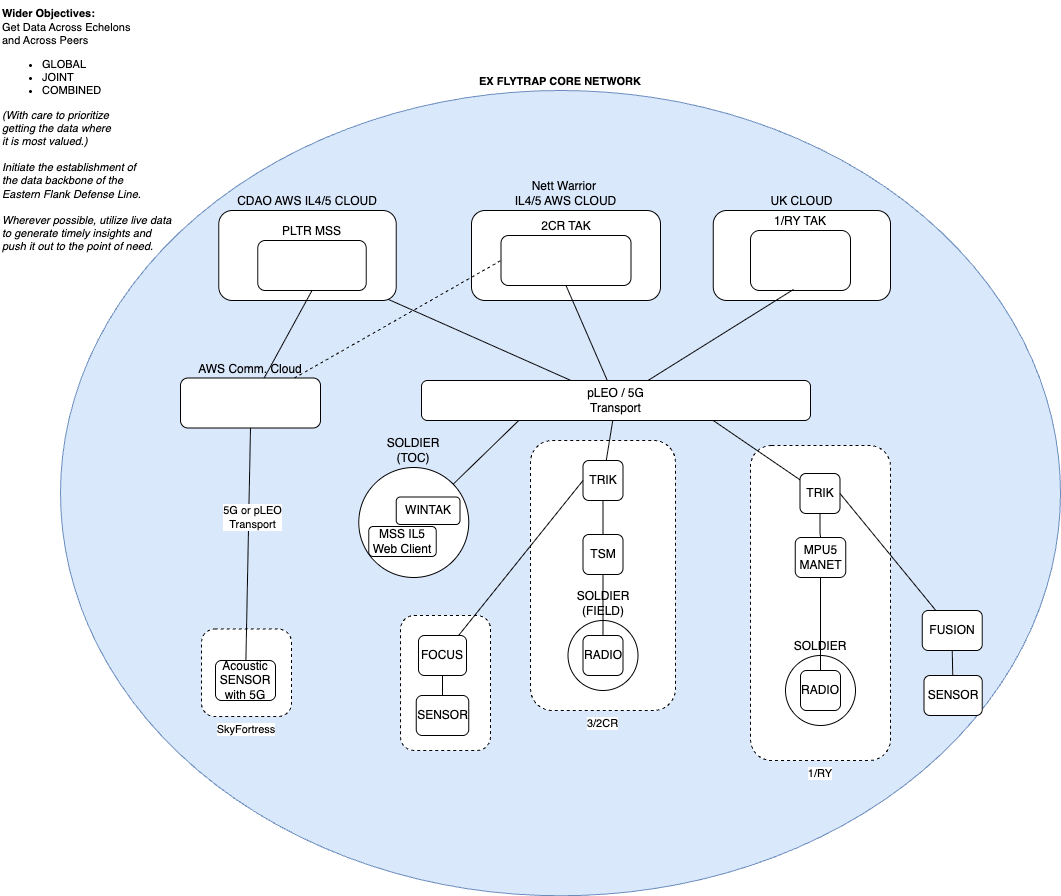

The diagram above was exported from draw.io. Its source (the exported page's mxGraphModel, read from the mxfile embedded in the PNG):
<mxGraphModel dx="1852" dy="1739" grid="1" gridSize="10" guides="1" tooltips="1" connect="1" arrows="1" fold="1" page="1" pageScale="1" pageWidth="850" pageHeight="1100" math="0" shadow="0">
  <root>
    <mxCell id="0" />
    <mxCell id="1" parent="0" />
    <mxCell id="jyh1h8HAa2u7fzU4bVlv-113" value="&lt;div&gt;&lt;b&gt;Wider Objectives:&lt;/b&gt;&lt;/div&gt;&lt;div&gt;Get Data Across Echelons&amp;nbsp;&lt;/div&gt;&lt;div&gt;and Across Peers&lt;/div&gt;&lt;ul&gt;&lt;li&gt;GLOBAL&lt;/li&gt;&lt;li&gt;JOINT&lt;/li&gt;&lt;li&gt;COMBINED&lt;/li&gt;&lt;/ul&gt;&lt;div&gt;&lt;i&gt;(With care to prioritize&amp;nbsp;&lt;/i&gt;&lt;/div&gt;&lt;div&gt;&lt;i&gt;getting the data where&amp;nbsp;&lt;/i&gt;&lt;/div&gt;&lt;div&gt;&lt;i&gt;it is most valued.)&lt;/i&gt;&lt;/div&gt;&lt;div&gt;&lt;i&gt;&lt;br&gt;&lt;/i&gt;&lt;/div&gt;&lt;div&gt;&lt;i&gt;Initiate the establishment of&lt;/i&gt;&lt;/div&gt;&lt;div&gt;&lt;i&gt;the data backbone of the&lt;/i&gt;&lt;/div&gt;&lt;div&gt;&lt;i&gt;Eastern Flank Defense Line.&lt;/i&gt;&lt;/div&gt;&lt;div&gt;&lt;i&gt;&lt;br&gt;&lt;/i&gt;&lt;/div&gt;&lt;div&gt;&lt;i&gt;Wherever possible, utilize live data&lt;/i&gt;&lt;/div&gt;&lt;div&gt;&lt;i&gt;to generate timely insights and&lt;/i&gt;&lt;/div&gt;&lt;div&gt;&lt;i&gt;push it out to the point of need.&lt;/i&gt;&lt;/div&gt;" style="text;html=1;align=left;verticalAlign=middle;resizable=0;points=[];autosize=1;strokeColor=none;fillColor=none;fontFamily=Helvetica;fontSize=11;fontColor=default;labelBackgroundColor=default;" vertex="1" parent="1">
      <mxGeometry x="-190" y="-310" width="190" height="260" as="geometry" />
    </mxCell>
    <mxCell id="jyh1h8HAa2u7fzU4bVlv-119" value="&lt;b&gt;EX FLYTRAP CORE NETWORK&lt;/b&gt;" style="ellipse;whiteSpace=wrap;html=1;fontFamily=Helvetica;fontSize=11;labelBackgroundColor=default;fillColor=#dae8fc;strokeColor=#6c8ebf;labelPosition=center;verticalLabelPosition=top;align=center;verticalAlign=bottom;" vertex="1" parent="1">
      <mxGeometry x="-130" y="-220" width="1000" height="805.25" as="geometry" />
    </mxCell>
    <mxCell id="jyh1h8HAa2u7fzU4bVlv-78" value="1/RY" style="rounded=1;whiteSpace=wrap;html=1;fontFamily=Helvetica;fontSize=11;fontColor=default;labelBackgroundColor=default;dashed=1;labelPosition=center;verticalLabelPosition=bottom;align=center;verticalAlign=top;" vertex="1" parent="1">
      <mxGeometry x="560" y="135" width="140" height="315" as="geometry" />
    </mxCell>
    <mxCell id="jyh1h8HAa2u7fzU4bVlv-77" value="" style="rounded=1;whiteSpace=wrap;html=1;fontFamily=Helvetica;fontSize=11;fontColor=default;labelBackgroundColor=default;dashed=1;labelPosition=center;verticalLabelPosition=bottom;align=center;verticalAlign=top;" vertex="1" parent="1">
      <mxGeometry x="210" y="305" width="90" height="135" as="geometry" />
    </mxCell>
    <mxCell id="jyh1h8HAa2u7fzU4bVlv-75" value="3/2CR" style="rounded=1;whiteSpace=wrap;html=1;fontFamily=Helvetica;fontSize=11;fontColor=default;labelBackgroundColor=default;dashed=1;labelPosition=center;verticalLabelPosition=bottom;align=center;verticalAlign=top;" vertex="1" parent="1">
      <mxGeometry x="340" y="130" width="145" height="270" as="geometry" />
    </mxCell>
    <mxCell id="jyh1h8HAa2u7fzU4bVlv-12" value="Nett Warrior&amp;nbsp;&lt;div&gt;IL4/5 AWS CLOUD&lt;/div&gt;" style="rounded=1;whiteSpace=wrap;html=1;labelPosition=center;verticalLabelPosition=top;align=center;verticalAlign=bottom;" vertex="1" parent="1">
      <mxGeometry x="281" y="-100" width="189" height="90" as="geometry" />
    </mxCell>
    <mxCell id="jyh1h8HAa2u7fzU4bVlv-13" value="2CR TAK" style="rounded=1;whiteSpace=wrap;html=1;labelPosition=center;verticalLabelPosition=top;align=center;verticalAlign=bottom;" vertex="1" parent="1">
      <mxGeometry x="310.5" y="-75" width="130" height="50" as="geometry" />
    </mxCell>
    <mxCell id="jyh1h8HAa2u7fzU4bVlv-16" value="UK CLOUD" style="rounded=1;whiteSpace=wrap;html=1;labelPosition=center;verticalLabelPosition=top;align=center;verticalAlign=bottom;" vertex="1" parent="1">
      <mxGeometry x="522.75" y="-100" width="177.25" height="90" as="geometry" />
    </mxCell>
    <mxCell id="jyh1h8HAa2u7fzU4bVlv-17" value="1/RY TAK" style="rounded=1;whiteSpace=wrap;html=1;labelPosition=center;verticalLabelPosition=top;align=center;verticalAlign=bottom;" vertex="1" parent="1">
      <mxGeometry x="560" y="-80" width="100" height="60" as="geometry" />
    </mxCell>
    <mxCell id="jyh1h8HAa2u7fzU4bVlv-19" value="SOLDIER&lt;div&gt;(FIELD)&lt;/div&gt;" style="ellipse;whiteSpace=wrap;html=1;aspect=fixed;labelPosition=center;verticalLabelPosition=top;align=center;verticalAlign=bottom;" vertex="1" parent="1">
      <mxGeometry x="377.5" y="310" width="70" height="70" as="geometry" />
    </mxCell>
    <mxCell id="jyh1h8HAa2u7fzU4bVlv-20" style="rounded=0;orthogonalLoop=1;jettySize=auto;html=1;endArrow=none;startFill=0;" edge="1" parent="1" source="jyh1h8HAa2u7fzU4bVlv-22" target="jyh1h8HAa2u7fzU4bVlv-23">
      <mxGeometry relative="1" as="geometry" />
    </mxCell>
    <mxCell id="jyh1h8HAa2u7fzU4bVlv-21" value="" style="rounded=0;orthogonalLoop=1;jettySize=auto;html=1;endArrow=none;startFill=0;" edge="1" parent="1" source="jyh1h8HAa2u7fzU4bVlv-22" target="jyh1h8HAa2u7fzU4bVlv-28">
      <mxGeometry relative="1" as="geometry" />
    </mxCell>
    <mxCell id="jyh1h8HAa2u7fzU4bVlv-22" value="TRIK" style="rounded=1;whiteSpace=wrap;html=1;" vertex="1" parent="1">
      <mxGeometry x="392.5" y="150" width="40" height="40" as="geometry" />
    </mxCell>
    <mxCell id="jyh1h8HAa2u7fzU4bVlv-23" value="TSM" style="rounded=1;whiteSpace=wrap;html=1;" vertex="1" parent="1">
      <mxGeometry x="392.5" y="224" width="40" height="40" as="geometry" />
    </mxCell>
    <mxCell id="jyh1h8HAa2u7fzU4bVlv-24" style="rounded=0;orthogonalLoop=1;jettySize=auto;html=1;entryX=0.5;entryY=1;entryDx=0;entryDy=0;endArrow=none;startFill=0;" edge="1" parent="1" source="jyh1h8HAa2u7fzU4bVlv-27" target="jyh1h8HAa2u7fzU4bVlv-23">
      <mxGeometry relative="1" as="geometry" />
    </mxCell>
    <mxCell id="jyh1h8HAa2u7fzU4bVlv-27" value="RADIO" style="rounded=1;whiteSpace=wrap;html=1;" vertex="1" parent="1">
      <mxGeometry x="392.5" y="325" width="40" height="40" as="geometry" />
    </mxCell>
    <mxCell id="jyh1h8HAa2u7fzU4bVlv-114" style="edgeStyle=none;shape=connector;rounded=0;orthogonalLoop=1;jettySize=auto;html=1;entryX=0.5;entryY=1;entryDx=0;entryDy=0;strokeColor=default;align=center;verticalAlign=middle;fontFamily=Helvetica;fontSize=11;fontColor=default;labelBackgroundColor=default;startFill=0;endArrow=none;" edge="1" parent="1" source="jyh1h8HAa2u7fzU4bVlv-28" target="jyh1h8HAa2u7fzU4bVlv-13">
      <mxGeometry relative="1" as="geometry" />
    </mxCell>
    <mxCell id="jyh1h8HAa2u7fzU4bVlv-116" style="edgeStyle=none;shape=connector;rounded=0;orthogonalLoop=1;jettySize=auto;html=1;strokeColor=default;align=center;verticalAlign=middle;fontFamily=Helvetica;fontSize=11;fontColor=default;labelBackgroundColor=default;startFill=0;endArrow=none;" edge="1" parent="1" source="jyh1h8HAa2u7fzU4bVlv-28" target="jyh1h8HAa2u7fzU4bVlv-80">
      <mxGeometry relative="1" as="geometry" />
    </mxCell>
    <mxCell id="jyh1h8HAa2u7fzU4bVlv-28" value="pLEO / 5G&lt;div&gt;Transport&lt;/div&gt;" style="rounded=1;whiteSpace=wrap;html=1;" vertex="1" parent="1">
      <mxGeometry x="231" y="70" width="389" height="40" as="geometry" />
    </mxCell>
    <mxCell id="jyh1h8HAa2u7fzU4bVlv-30" value="SOLDIER" style="ellipse;whiteSpace=wrap;html=1;aspect=fixed;labelPosition=center;verticalLabelPosition=top;align=center;verticalAlign=bottom;" vertex="1" parent="1">
      <mxGeometry x="595" y="345" width="70" height="70" as="geometry" />
    </mxCell>
    <mxCell id="jyh1h8HAa2u7fzU4bVlv-31" style="edgeStyle=orthogonalEdgeStyle;rounded=0;orthogonalLoop=1;jettySize=auto;html=1;endArrow=none;startFill=0;" edge="1" parent="1" source="jyh1h8HAa2u7fzU4bVlv-33" target="jyh1h8HAa2u7fzU4bVlv-34">
      <mxGeometry relative="1" as="geometry" />
    </mxCell>
    <mxCell id="jyh1h8HAa2u7fzU4bVlv-109" style="edgeStyle=none;shape=connector;rounded=0;orthogonalLoop=1;jettySize=auto;html=1;entryX=0.75;entryY=1;entryDx=0;entryDy=0;strokeColor=default;align=center;verticalAlign=middle;fontFamily=Helvetica;fontSize=11;fontColor=default;labelBackgroundColor=default;startFill=0;endArrow=none;" edge="1" parent="1" source="jyh1h8HAa2u7fzU4bVlv-33" target="jyh1h8HAa2u7fzU4bVlv-28">
      <mxGeometry relative="1" as="geometry" />
    </mxCell>
    <mxCell id="jyh1h8HAa2u7fzU4bVlv-33" value="TRIK" style="rounded=1;whiteSpace=wrap;html=1;" vertex="1" parent="1">
      <mxGeometry x="609.5" y="163" width="40" height="40" as="geometry" />
    </mxCell>
    <mxCell id="jyh1h8HAa2u7fzU4bVlv-34" value="MPU5&lt;div&gt;MANET&lt;/div&gt;" style="rounded=1;whiteSpace=wrap;html=1;" vertex="1" parent="1">
      <mxGeometry x="604.75" y="227" width="50.5" height="40" as="geometry" />
    </mxCell>
    <mxCell id="jyh1h8HAa2u7fzU4bVlv-35" style="edgeStyle=orthogonalEdgeStyle;rounded=0;orthogonalLoop=1;jettySize=auto;html=1;entryX=0.5;entryY=1;entryDx=0;entryDy=0;endArrow=none;startFill=0;" edge="1" parent="1" source="jyh1h8HAa2u7fzU4bVlv-38" target="jyh1h8HAa2u7fzU4bVlv-34">
      <mxGeometry relative="1" as="geometry" />
    </mxCell>
    <mxCell id="jyh1h8HAa2u7fzU4bVlv-38" value="RADIO" style="rounded=1;whiteSpace=wrap;html=1;" vertex="1" parent="1">
      <mxGeometry x="610" y="360" width="40" height="40" as="geometry" />
    </mxCell>
    <mxCell id="jyh1h8HAa2u7fzU4bVlv-50" style="rounded=0;orthogonalLoop=1;jettySize=auto;html=1;entryX=1;entryY=0.5;entryDx=0;entryDy=0;endArrow=none;startFill=0;" edge="1" parent="1" source="jyh1h8HAa2u7fzU4bVlv-45" target="jyh1h8HAa2u7fzU4bVlv-33">
      <mxGeometry relative="1" as="geometry" />
    </mxCell>
    <mxCell id="jyh1h8HAa2u7fzU4bVlv-45" value="FUSION" style="rounded=1;whiteSpace=wrap;html=1;" vertex="1" parent="1">
      <mxGeometry x="731.75" y="300" width="60" height="40" as="geometry" />
    </mxCell>
    <mxCell id="jyh1h8HAa2u7fzU4bVlv-46" style="rounded=0;orthogonalLoop=1;jettySize=auto;html=1;entryX=0.5;entryY=1;entryDx=0;entryDy=0;endArrow=none;startFill=0;" edge="1" parent="1" source="jyh1h8HAa2u7fzU4bVlv-47" target="jyh1h8HAa2u7fzU4bVlv-45">
      <mxGeometry relative="1" as="geometry">
        <mxPoint x="782.5" y="435" as="sourcePoint" />
      </mxGeometry>
    </mxCell>
    <mxCell id="jyh1h8HAa2u7fzU4bVlv-47" value="SENSOR" style="rounded=1;whiteSpace=wrap;html=1;" vertex="1" parent="1">
      <mxGeometry x="733.5" y="365" width="58.25" height="40" as="geometry" />
    </mxCell>
    <mxCell id="jyh1h8HAa2u7fzU4bVlv-107" style="edgeStyle=none;shape=connector;rounded=0;orthogonalLoop=1;jettySize=auto;html=1;entryX=0;entryY=0.5;entryDx=0;entryDy=0;strokeColor=default;align=center;verticalAlign=middle;fontFamily=Helvetica;fontSize=11;fontColor=default;labelBackgroundColor=default;startFill=0;endArrow=none;" edge="1" parent="1" source="jyh1h8HAa2u7fzU4bVlv-56" target="jyh1h8HAa2u7fzU4bVlv-22">
      <mxGeometry relative="1" as="geometry" />
    </mxCell>
    <mxCell id="jyh1h8HAa2u7fzU4bVlv-56" value="FOCUS" style="rounded=1;whiteSpace=wrap;html=1;" vertex="1" parent="1">
      <mxGeometry x="228" y="325" width="48" height="40" as="geometry" />
    </mxCell>
    <mxCell id="jyh1h8HAa2u7fzU4bVlv-58" value="SENSOR" style="rounded=1;whiteSpace=wrap;html=1;" vertex="1" parent="1">
      <mxGeometry x="225.75" y="385" width="52.5" height="40" as="geometry" />
    </mxCell>
    <mxCell id="jyh1h8HAa2u7fzU4bVlv-59" value="" style="rounded=0;orthogonalLoop=1;jettySize=auto;html=1;entryX=0.5;entryY=1;entryDx=0;entryDy=0;endArrow=none;startFill=0;" edge="1" parent="1" source="jyh1h8HAa2u7fzU4bVlv-58" target="jyh1h8HAa2u7fzU4bVlv-56">
      <mxGeometry relative="1" as="geometry">
        <mxPoint x="237" y="335" as="sourcePoint" />
        <mxPoint x="252" y="395" as="targetPoint" />
      </mxGeometry>
    </mxCell>
    <mxCell id="jyh1h8HAa2u7fzU4bVlv-79" value="CDAO AWS IL4/5 CLOUD" style="rounded=1;whiteSpace=wrap;html=1;labelPosition=center;verticalLabelPosition=top;align=center;verticalAlign=bottom;" vertex="1" parent="1">
      <mxGeometry x="28.25" y="-100" width="177.5" height="90" as="geometry" />
    </mxCell>
    <mxCell id="jyh1h8HAa2u7fzU4bVlv-80" value="PLTR MSS" style="rounded=1;whiteSpace=wrap;html=1;labelPosition=center;verticalLabelPosition=top;align=center;verticalAlign=bottom;" vertex="1" parent="1">
      <mxGeometry x="67.25" y="-70" width="108.5" height="50" as="geometry" />
    </mxCell>
    <mxCell id="jyh1h8HAa2u7fzU4bVlv-117" style="edgeStyle=none;shape=connector;rounded=0;orthogonalLoop=1;jettySize=auto;html=1;entryX=0.5;entryY=1;entryDx=0;entryDy=0;strokeColor=default;align=center;verticalAlign=middle;fontFamily=Helvetica;fontSize=11;fontColor=default;labelBackgroundColor=default;startFill=0;endArrow=none;" edge="1" parent="1" source="jyh1h8HAa2u7fzU4bVlv-82" target="jyh1h8HAa2u7fzU4bVlv-80">
      <mxGeometry relative="1" as="geometry" />
    </mxCell>
    <mxCell id="jyh1h8HAa2u7fzU4bVlv-118" style="edgeStyle=none;shape=connector;rounded=0;orthogonalLoop=1;jettySize=auto;html=1;entryX=0;entryY=0.5;entryDx=0;entryDy=0;strokeColor=default;align=center;verticalAlign=middle;fontFamily=Helvetica;fontSize=11;fontColor=default;labelBackgroundColor=default;startFill=0;endArrow=none;dashed=1;" edge="1" parent="1" source="jyh1h8HAa2u7fzU4bVlv-82" target="jyh1h8HAa2u7fzU4bVlv-13">
      <mxGeometry relative="1" as="geometry" />
    </mxCell>
    <mxCell id="jyh1h8HAa2u7fzU4bVlv-82" value="AWS Comm. Cloud" style="rounded=1;whiteSpace=wrap;html=1;labelPosition=center;verticalLabelPosition=top;align=center;verticalAlign=bottom;" vertex="1" parent="1">
      <mxGeometry x="-10" y="67.5" width="140" height="50" as="geometry" />
    </mxCell>
    <mxCell id="jyh1h8HAa2u7fzU4bVlv-83" value="SkyFortress" style="rounded=1;whiteSpace=wrap;html=1;fontFamily=Helvetica;fontSize=11;fontColor=default;labelBackgroundColor=default;dashed=1;labelPosition=center;verticalLabelPosition=bottom;align=center;verticalAlign=top;" vertex="1" parent="1">
      <mxGeometry x="11" y="318.5" width="90" height="87.5" as="geometry" />
    </mxCell>
    <mxCell id="jyh1h8HAa2u7fzU4bVlv-101" style="edgeStyle=none;shape=connector;rounded=0;orthogonalLoop=1;jettySize=auto;html=1;entryX=0.5;entryY=1;entryDx=0;entryDy=0;strokeColor=default;align=center;verticalAlign=middle;fontFamily=Helvetica;fontSize=11;fontColor=default;labelBackgroundColor=default;startFill=0;endArrow=none;" edge="1" parent="1" source="jyh1h8HAa2u7fzU4bVlv-84" target="jyh1h8HAa2u7fzU4bVlv-82">
      <mxGeometry relative="1" as="geometry" />
    </mxCell>
    <mxCell id="jyh1h8HAa2u7fzU4bVlv-110" value="5G or pLEO&lt;div&gt;Transport&lt;/div&gt;" style="edgeLabel;html=1;align=center;verticalAlign=middle;resizable=0;points=[];fontFamily=Helvetica;fontSize=11;fontColor=default;labelBackgroundColor=default;" vertex="1" connectable="0" parent="jyh1h8HAa2u7fzU4bVlv-101">
      <mxGeometry x="0.2455" y="-3" relative="1" as="geometry">
        <mxPoint y="1" as="offset" />
      </mxGeometry>
    </mxCell>
    <mxCell id="jyh1h8HAa2u7fzU4bVlv-84" value="Acoustic SENSOR&lt;div&gt;with 5G&lt;/div&gt;" style="rounded=1;whiteSpace=wrap;html=1;" vertex="1" parent="1">
      <mxGeometry x="25" y="350" width="60" height="40" as="geometry" />
    </mxCell>
    <mxCell id="jyh1h8HAa2u7fzU4bVlv-108" style="edgeStyle=none;shape=connector;rounded=0;orthogonalLoop=1;jettySize=auto;html=1;entryX=0.25;entryY=1;entryDx=0;entryDy=0;strokeColor=default;align=center;verticalAlign=middle;fontFamily=Helvetica;fontSize=11;fontColor=default;labelBackgroundColor=default;startFill=0;endArrow=none;" edge="1" parent="1" source="jyh1h8HAa2u7fzU4bVlv-95" target="jyh1h8HAa2u7fzU4bVlv-28">
      <mxGeometry relative="1" as="geometry" />
    </mxCell>
    <mxCell id="jyh1h8HAa2u7fzU4bVlv-95" value="SOLDIER&lt;div&gt;(TOC)&lt;/div&gt;" style="ellipse;whiteSpace=wrap;html=1;aspect=fixed;labelPosition=center;verticalLabelPosition=top;align=center;verticalAlign=bottom;" vertex="1" parent="1">
      <mxGeometry x="168.25" y="157" width="110" height="110" as="geometry" />
    </mxCell>
    <mxCell id="jyh1h8HAa2u7fzU4bVlv-97" value="WINTAK" style="rounded=1;whiteSpace=wrap;html=1;" vertex="1" parent="1">
      <mxGeometry x="205.75" y="186.5" width="63.75" height="27.5" as="geometry" />
    </mxCell>
    <mxCell id="jyh1h8HAa2u7fzU4bVlv-98" value="MSS IL5 Web Client" style="rounded=1;whiteSpace=wrap;html=1;" vertex="1" parent="1">
      <mxGeometry x="178.25" y="216" width="67.5" height="30" as="geometry" />
    </mxCell>
    <mxCell id="jyh1h8HAa2u7fzU4bVlv-115" style="edgeStyle=none;shape=connector;rounded=0;orthogonalLoop=1;jettySize=auto;html=1;entryX=0.43;entryY=0.983;entryDx=0;entryDy=0;entryPerimeter=0;strokeColor=default;align=center;verticalAlign=middle;fontFamily=Helvetica;fontSize=11;fontColor=default;labelBackgroundColor=default;startFill=0;endArrow=none;" edge="1" parent="1" source="jyh1h8HAa2u7fzU4bVlv-28" target="jyh1h8HAa2u7fzU4bVlv-17">
      <mxGeometry relative="1" as="geometry" />
    </mxCell>
  </root>
</mxGraphModel>